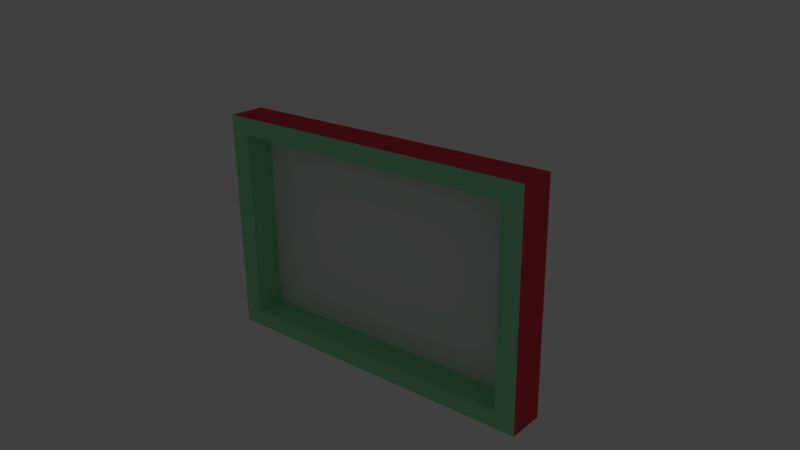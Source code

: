 # Source: PaintingFrameStarryNights.blend  (saved by Blender 2.73.0; exported with 4.5.12 LTS)
import bpy
from mathutils import Matrix  # noqa: F401  (used for matrix-valued properties, if any)

bpy.ops.wm.read_factory_settings(use_empty=True)
scene = bpy.context.scene
scene.name = 'Scene'

# ---- collections
col_collection_1 = bpy.data.collections.new('Collection 1'); scene.collection.children.link(col_collection_1)
col_collection_11 = bpy.data.collections.new('Collection 11'); scene.collection.children.link(col_collection_11)

# ---- materials (node trees are filled in below, after node groups)
mat_paint = bpy.data.materials.new('Paint')
mat_paint.alpha_threshold = 0.0
mat_paint.use_transparent_shadow = False
mat_paint.roughness = 0.8
mat_paint.specular_intensity = 0.1244
mat_paint.line_color = (0.0, 0.0, 0.0, 1.0)
mat_frameext = bpy.data.materials.new('FrameExt')
mat_frameext.alpha_threshold = 0.0
mat_frameext.use_transparent_shadow = False
mat_frameext.diffuse_color = (0.8, 0.06276, 0.1035, 1.0)
mat_frameext.specular_color = (1.0, 0.8526, 0.5183)
mat_frameext.roughness = 0.25
mat_frameext.specular_intensity = 0.19
mat_frameext.line_color = (0.0, 0.0, 0.0, 1.0)
mat_frame = bpy.data.materials.new('Frame')
mat_frame.alpha_threshold = 0.0
mat_frame.use_transparent_shadow = False
mat_frame.diffuse_color = (0.3248, 0.8, 0.4508, 1.0)
mat_frame.specular_color = (1.0, 0.8708, 0.5191)
mat_frame.roughness = 0.25
mat_frame.specular_intensity = 0.1895
mat_frame.line_color = (0.0, 0.0, 0.0, 1.0)

# ---- material node trees

# ---- world
world_world = bpy.data.worlds.new('World'); scene.world = world_world
world_world.color = (0.05088, 0.05088, 0.05088)
world_world.use_sun_shadow = False
world_world.sun_shadow_jitter_overblur = 0.0
world_world.cycles.sampling_method = 'MANUAL'
world_world.cycles.sample_map_resolution = 256

# ---- cameras
cam_camera = bpy.data.cameras.new('Camera')
cam_camera.clip_end = 100.0
cam_camera.lens = 35.0
cam_camera.sensor_width = 32.0
cam_camera.sensor_height = 18.0
cam_camera.ortho_scale = 7.314
cam_camera.dof.focus_distance = 0.0
cam_camera.dof.aperture_fstop = 128.0

# ---- lights
light_lamp = bpy.data.lights.new('Lamp', 'SUN')
light_lamp.color = (1.0, 0.9169, 0.8509)
light_lamp.transmission_factor = 0.0
light_lamp.cutoff_distance = 30.0
light_lamp.angle = 0.1993
light_lamp.energy = 0.0
light_lamp.shadow_buffer_clip_start = 1.001
light_lamp.shadow_soft_size = 0.1
light_lamp.shadow_cascade_max_distance = 1000.0
light_lamp.cycles.use_multiple_importance_sampling = False

# ---- meshes
me_quadro_001 = bpy.data.meshes.new('Quadro.001')
me_quadro_001.from_pydata([(2.48, -1.588, 0.1314), (2.48, 1.574, 0.1314), (2.48, 1.574, -0.3677), (2.552, 1.618, -0.4039), (2.48, -1.588, -0.3677), (2.552, -1.632, -0.4039), (2.82, -1.889, -0.3677), (2.758, -1.848, -0.4039), (2.82, 1.874, -0.3677), (2.758, 1.834, -0.4039), (2.82, -1.889, 0.2578), (2.82, 1.874, 0.2578), (0.0, -1.588, 0.1314), (0.0, 1.618, -0.4039), (0.0, -1.588, -0.3677), (0.0, -1.889, -0.3677), (0.0, 1.834, -0.4039), (0.0, 1.874, -0.3677), (0.0, -1.848, -0.4039), (0.0, -1.632, -0.4039), (0.0, -1.889, 0.2578), (0.0, 1.874, 0.2578), (0.0, 1.574, -0.3677), (0.0, 1.574, 0.1314)], [], [(12, 23, 1, 0), (22, 13, 3, 2), (4, 2, 3, 5), (14, 4, 5, 19), (15, 18, 7, 6), (6, 7, 9, 8), (17, 8, 9, 16), (18, 19, 5, 7), (7, 5, 3, 9), (8, 11, 10, 6), (2, 4, 0, 1), (12, 0, 4, 14), (2, 1, 23, 22), (8, 17, 21, 11), (6, 10, 20, 15), (9, 3, 13, 16)])
me_quadro_001.polygons.foreach_set('material_index', [0, 2, 2, 2, 2, 2, 2, 2, 2, 1, 2, 2, 2, 1, 1, 2])
_uv = me_quadro_001.uv_layers.new(name='Cornice')
_uv.uv.foreach_set('vector', [0.5011, 0.0006432, 0.5011, 1.0, 0.001429, 1.0, 0.001429, 0.0006432, 4.89, 0.908, 4.884, 0.8045, 0.8223, 0.8045, 0.9381, 0.908, 0.9037, 0.9017, 8.676, 0.9017, 8.777, 0.788, 0.7877, 0.788, 4.869, 0.9149, 8.821, 0.9149, 8.937, 0.7969, 4.875, 0.7969, 4.879, 0.004261, 4.879, 0.3107, 9.431, 0.3107, 9.745, 0.004261, 0.00854, -0.006594, 0.3098, 0.3019, 9.268, 0.3019, 9.564, -0.006593, 4.88, 0.004541, 0.01407, 0.00454, 0.3279, 0.3052, 4.88, 0.3052, 4.879, 0.3107, 4.875, 0.7969, 8.937, 0.7969, 9.431, 0.3107, 0.3098, 0.3019, 0.7877, 0.788, 8.777, 0.788, 9.268, 0.3019, 18.34, 0.005787, 18.34, 0.3123, 9.186, 0.3123, 9.186, 0.005787, 8.676, 0.9017, 0.9037, 0.9017, 0.9849, 0.986, 8.592, 0.986, 4.873, 0.9975, 8.735, 0.9975, 8.821, 0.9149, 4.869, 0.9149, 0.9381, 0.908, 1.024, 0.993, 4.886, 0.993, 4.89, 0.908, 18.34, 0.005787, 22.89, 0.005787, 22.89, 0.3123, 18.34, 0.3123, 9.186, 0.005787, 9.186, 0.3123, 4.594, 0.3123, 4.594, 0.005787, 0.3279, 0.3052, 0.8223, 0.8045, 4.884, 0.8045, 4.88, 0.3052])
me_quadro_001.materials.append(mat_paint)
me_quadro_001.materials.append(mat_frameext)
me_quadro_001.materials.append(mat_frame)
me_quadro_001.use_remesh_preserve_volume = False
me_quadro_001.use_remesh_preserve_attributes = False
me_quadro_001.use_mirror_vertex_groups = False
me_quadro_001.update()

# ---- objects
ob_quadro = bpy.data.objects.new('Quadro', me_quadro_001)
ob_lamp = bpy.data.objects.new('Lamp', light_lamp)
ob_camera = bpy.data.objects.new('Camera', cam_camera)

# ---- transforms, parenting, visibility, modifiers, constraints
ob_quadro.location = (0.0, 0.0, 0.0)
ob_quadro.rotation_euler = (1.571, 0.0, 3.142)
ob_quadro.lock_rotations_4d = False
ob_quadro.empty_display_type = 'ARROWS'
ob_quadro.lineart.crease_threshold = 0.0
_m = ob_quadro.modifiers.new('Mirror', 'MIRROR')
_m.use_clip = True
ob_lamp.location = (14.33, 4.933, 25.4)
ob_lamp.rotation_euler = (0.6503, 0.05522, 1.866)
ob_lamp.lock_rotations_4d = False
ob_lamp.empty_display_type = 'ARROWS'
ob_lamp.color = (0.0, 0.0, 0.0, 0.0)
ob_lamp.lineart.crease_threshold = 0.0
ob_camera.location = (8.345, -9.269, 5.426)
ob_camera.rotation_euler = (1.195, 0.01082, 0.7012)
ob_camera.lock_rotations_4d = False
ob_camera.empty_display_type = 'ARROWS'
ob_camera.color = (0.0, 0.0, 0.0, 0.0)
ob_camera.display_type = 'WIRE'
ob_camera.lineart.crease_threshold = 0.0

# ---- collection membership
col_collection_1.objects.link(ob_quadro)
col_collection_11.objects.link(ob_lamp)
col_collection_11.objects.link(ob_camera)
col_collection_11.objects.link(ob_quadro)

# ---- scene / render settings (as saved in the file)
scene.camera = ob_camera
scene.frame_start = 1; scene.frame_end = 250; scene.frame_set(1)
scene.render.engine = 'BLENDER_EEVEE_NEXT'
scene.render.image_settings.color_mode = 'RGB'
scene.render.image_settings.color_depth = '16'
scene.render.image_settings.compression = 90
scene.render.resolution_percentage = 50
scene.render.dither_intensity = 0.0
scene.render.bake_margin = 2
scene.render.bake_bias = 0.0
scene.cycles.use_denoising = False
scene.cycles.samples = 10
scene.cycles.sampling_pattern = 'TABULATED_SOBOL'
scene.cycles.light_sampling_threshold = 0.0
scene.cycles.use_adaptive_sampling = False
scene.cycles.use_light_tree = False
scene.cycles.blur_glossy = 0.0
scene.cycles.volume_bounces = 1
scene.cycles.pixel_filter_type = 'GAUSSIAN'
scene.cycles.sample_clamp_indirect = 0.0
scene.view_settings.view_transform = 'Standard'
bpy.context.view_layer.update()
